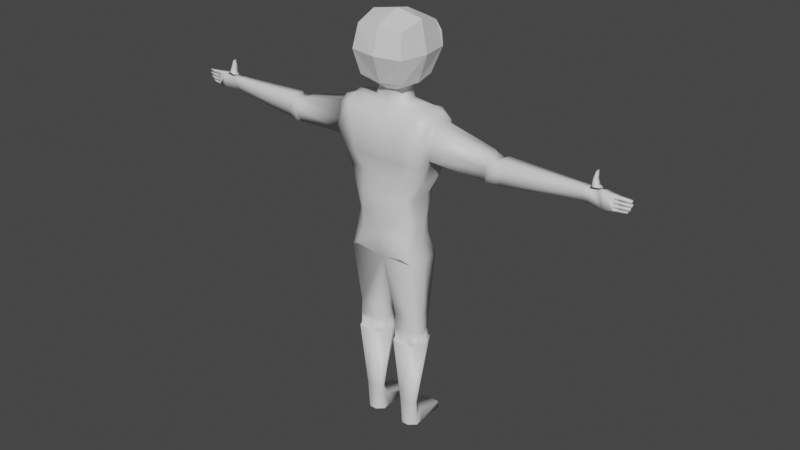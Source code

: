 # Source: Basic_Man.blend  (saved by Blender 2.90.8; exported with 4.5.12 LTS)
import bpy
from mathutils import Matrix  # noqa: F401  (used for matrix-valued properties, if any)

bpy.ops.wm.read_factory_settings(use_empty=True)
scene = bpy.context.scene
scene.name = 'Scene'

# ---- collections
col_collection = bpy.data.collections.new('Collection'); scene.collection.children.link(col_collection)

# ---- materials (node trees are filled in below, after node groups)
mat_white = bpy.data.materials.new('White')
mat_white.use_transparent_shadow = False
mat_nose = bpy.data.materials.new('Nose')
mat_nose.use_transparent_shadow = False
mat_skin = bpy.data.materials.new('Skin')
mat_skin.use_transparent_shadow = False
mat_pants = bpy.data.materials.new('Pants')
mat_pants.use_transparent_shadow = False
mat_accent = bpy.data.materials.new('Accent')
mat_accent.use_transparent_shadow = False
mat_black = bpy.data.materials.new('Black')
mat_black.use_transparent_shadow = False
mat_boots = bpy.data.materials.new('Boots')
mat_boots.use_transparent_shadow = False
mat_shirt = bpy.data.materials.new('Shirt')
mat_shirt.use_transparent_shadow = False
mat_logo = bpy.data.materials.new('Logo')
mat_logo.use_transparent_shadow = False

# ---- material node trees
mat_white.use_nodes = True; mat_white.node_tree.nodes.clear()
_N = mat_white.node_tree.nodes; _L = mat_white.node_tree.links
n0 = _N.new('ShaderNodeBsdfPrincipled'); n0.name = 'Principled BSDF'; n0.location = (10, 300)
n0.distribution = 'GGX'
n0.subsurface_method = 'BURLEY'
n0.inputs[3].default_value = 1.45
n0.inputs[27].default_value = (0.0, 0.0, 0.0, 1.0)
n0.inputs[28].default_value = 1.0
n1 = _N.new('ShaderNodeOutputMaterial'); n1.name = 'Material Output'; n1.location = (300, 300)
_L.new(n0.outputs[0], n1.inputs[0])
n1.is_active_output = True
mat_nose.use_nodes = True; mat_nose.node_tree.nodes.clear()
_N = mat_nose.node_tree.nodes; _L = mat_nose.node_tree.links
n0 = _N.new('ShaderNodeBsdfPrincipled'); n0.name = 'Principled BSDF'; n0.location = (10, 300)
n0.distribution = 'GGX'
n0.subsurface_method = 'BURLEY'
n0.inputs[3].default_value = 1.45
n0.inputs[27].default_value = (0.0, 0.0, 0.0, 1.0)
n0.inputs[28].default_value = 1.0
n1 = _N.new('ShaderNodeOutputMaterial'); n1.name = 'Material Output'; n1.location = (300, 300)
_L.new(n0.outputs[0], n1.inputs[0])
n1.is_active_output = True
mat_skin.use_nodes = True; mat_skin.node_tree.nodes.clear()
_N = mat_skin.node_tree.nodes; _L = mat_skin.node_tree.links
n0 = _N.new('ShaderNodeBsdfPrincipled'); n0.name = 'Principled BSDF'; n0.location = (10, 300)
n0.distribution = 'GGX'
n0.subsurface_method = 'BURLEY'
n0.inputs[3].default_value = 1.45
n0.inputs[27].default_value = (0.0, 0.0, 0.0, 1.0)
n0.inputs[28].default_value = 1.0
n1 = _N.new('ShaderNodeOutputMaterial'); n1.name = 'Material Output'; n1.location = (300, 300)
_L.new(n0.outputs[0], n1.inputs[0])
n1.is_active_output = True
mat_pants.use_nodes = True; mat_pants.node_tree.nodes.clear()
_N = mat_pants.node_tree.nodes; _L = mat_pants.node_tree.links
n0 = _N.new('ShaderNodeBsdfPrincipled'); n0.name = 'Principled BSDF'; n0.location = (10, 300)
n0.distribution = 'GGX'
n0.subsurface_method = 'BURLEY'
n0.inputs[3].default_value = 1.45
n0.inputs[27].default_value = (0.0, 0.0, 0.0, 1.0)
n0.inputs[28].default_value = 1.0
n1 = _N.new('ShaderNodeOutputMaterial'); n1.name = 'Material Output'; n1.location = (300, 300)
_L.new(n0.outputs[0], n1.inputs[0])
n1.is_active_output = True
mat_accent.use_nodes = True; mat_accent.node_tree.nodes.clear()
_N = mat_accent.node_tree.nodes; _L = mat_accent.node_tree.links
n0 = _N.new('ShaderNodeBsdfPrincipled'); n0.name = 'Principled BSDF'; n0.location = (10, 300)
n0.distribution = 'GGX'
n0.subsurface_method = 'BURLEY'
n0.inputs[3].default_value = 1.45
n0.inputs[27].default_value = (0.0, 0.0, 0.0, 1.0)
n0.inputs[28].default_value = 1.0
n1 = _N.new('ShaderNodeOutputMaterial'); n1.name = 'Material Output'; n1.location = (300, 300)
_L.new(n0.outputs[0], n1.inputs[0])
n1.is_active_output = True
mat_black.use_nodes = True; mat_black.node_tree.nodes.clear()
_N = mat_black.node_tree.nodes; _L = mat_black.node_tree.links
n0 = _N.new('ShaderNodeBsdfPrincipled'); n0.name = 'Principled BSDF'; n0.location = (10, 300)
n0.distribution = 'GGX'
n0.subsurface_method = 'BURLEY'
n0.inputs[3].default_value = 1.45
n0.inputs[27].default_value = (0.0, 0.0, 0.0, 1.0)
n0.inputs[28].default_value = 1.0
n1 = _N.new('ShaderNodeOutputMaterial'); n1.name = 'Material Output'; n1.location = (300, 300)
_L.new(n0.outputs[0], n1.inputs[0])
n1.is_active_output = True
mat_boots.use_nodes = True; mat_boots.node_tree.nodes.clear()
_N = mat_boots.node_tree.nodes; _L = mat_boots.node_tree.links
n0 = _N.new('ShaderNodeBsdfPrincipled'); n0.name = 'Principled BSDF'; n0.location = (10, 300)
n0.distribution = 'GGX'
n0.subsurface_method = 'BURLEY'
n0.inputs[3].default_value = 1.45
n0.inputs[27].default_value = (0.0, 0.0, 0.0, 1.0)
n0.inputs[28].default_value = 1.0
n1 = _N.new('ShaderNodeOutputMaterial'); n1.name = 'Material Output'; n1.location = (300, 300)
_L.new(n0.outputs[0], n1.inputs[0])
n1.is_active_output = True
mat_shirt.use_nodes = True; mat_shirt.node_tree.nodes.clear()
_N = mat_shirt.node_tree.nodes; _L = mat_shirt.node_tree.links
n0 = _N.new('ShaderNodeBsdfPrincipled'); n0.name = 'Principled BSDF'; n0.location = (10, 300)
n0.distribution = 'GGX'
n0.subsurface_method = 'BURLEY'
n0.inputs[3].default_value = 1.45
n0.inputs[27].default_value = (0.0, 0.0, 0.0, 1.0)
n0.inputs[28].default_value = 1.0
n1 = _N.new('ShaderNodeOutputMaterial'); n1.name = 'Material Output'; n1.location = (300, 300)
_L.new(n0.outputs[0], n1.inputs[0])
n1.is_active_output = True
mat_logo.use_nodes = True; mat_logo.node_tree.nodes.clear()
_N = mat_logo.node_tree.nodes; _L = mat_logo.node_tree.links
n0 = _N.new('ShaderNodeBsdfPrincipled'); n0.name = 'Principled BSDF'; n0.location = (10, 300)
n0.distribution = 'GGX'
n0.subsurface_method = 'BURLEY'
n0.inputs[3].default_value = 1.45
n0.inputs[27].default_value = (0.0, 0.0, 0.0, 1.0)
n0.inputs[28].default_value = 1.0
n1 = _N.new('ShaderNodeOutputMaterial'); n1.name = 'Material Output'; n1.location = (300, 300)
_L.new(n0.outputs[0], n1.inputs[0])
n1.is_active_output = True

# ---- world
world_world = bpy.data.worlds.new('World'); scene.world = world_world
world_world.use_nodes = True; world_world.node_tree.nodes.clear()
_N = world_world.node_tree.nodes; _L = world_world.node_tree.links
n0 = _N.new('ShaderNodeOutputWorld'); n0.name = 'World Output'; n0.location = (300, 300)
n1 = _N.new('ShaderNodeBackground'); n1.name = 'Background'; n1.location = (10, 300)
n1.inputs[0].default_value = (0.05088, 0.05088, 0.05088, 1.0)
_L.new(n1.outputs[0], n0.inputs[0])
n0.is_active_output = True
world_world.color = (0.05088, 0.05088, 0.05088)
world_world.use_sun_shadow = False
world_world.sun_shadow_jitter_overblur = 0.0

# ---- meshes
me_cube_001 = bpy.data.meshes.new('Cube.001')
me_cube_001.from_pydata([(-5.205, 0.109, 2.594), (-5.205, -0.1278, 2.594), (-5.209, 0.1053, 2.887), (-5.202, -0.1191, 2.89), (-5.355, 0.1088, 2.568), (-5.355, -0.1249, 2.568), (-5.36, 0.07892, 2.897), (-5.361, -0.1188, 2.904), (-5.702, 0.03869, 2.533), (-5.702, -0.1457, 2.533), (-5.708, 0.05229, 2.932), (-5.708, -0.1389, 2.94), (-5.936, 0.01172, 2.554), (-5.936, -0.1123, 2.554), (-5.941, 0.01162, 2.911), (-5.942, -0.1062, 2.918), (-5.938, 0.01167, 2.719), (-5.939, -0.1093, 2.736), (-5.937, 0.0117, 2.623), (-5.937, -0.1108, 2.625), (-5.94, 0.01165, 2.813), (-5.94, -0.1077, 2.818), (-5.937, 0.01171, 2.561), (-5.937, -0.1116, 2.562), (-5.939, 0.01166, 2.732), (-5.938, -0.1096, 2.723), (-5.938, 0.01168, 2.641), (-5.938, -0.11, 2.633), (-5.94, 0.01164, 2.829), (-5.941, -0.107, 2.835), (-6.094, 0.0002285, 2.901), (-6.094, -0.1028, 2.907), (-6.093, 0.0002401, 2.823), (-6.094, -0.1036, 2.829), (-6.158, 0.0002285, 2.901), (-6.159, -0.1028, 2.907), (-6.158, 0.0002401, 2.823), (-6.158, -0.1036, 2.829), (-6.327, -0.001904, 2.885), (-6.327, -0.06553, 2.891), (-6.326, -0.001894, 2.815), (-6.326, -0.06618, 2.82), (-6.094, -0.1057, 2.736), (-6.095, 0.0002517, 2.808), (-6.095, -0.1043, 2.813), (-6.094, 0.0002633, 2.731), (-6.156, -0.1057, 2.736), (-6.157, 0.0002517, 2.808), (-6.158, -0.1043, 2.813), (-6.157, 0.0002633, 2.731), (-6.339, -0.06814, 2.735), (-6.34, -0.001883, 2.8), (-6.34, -0.06683, 2.805), (-6.339, -0.001873, 2.731), (-6.094, 0.0002748, 2.72), (-6.094, -0.1061, 2.723), (-6.094, 0.0002864, 2.646), (-6.094, -0.1064, 2.639), (-6.171, 0.0002748, 2.72), (-6.171, -0.1061, 2.723), (-6.17, 0.0002864, 2.646), (-6.17, -0.1064, 2.639), (-6.308, -0.001862, 2.721), (-6.308, -0.06847, 2.724), (-6.308, -0.001852, 2.654), (-6.308, -0.06879, 2.647), (-6.071, 0.000298, 2.629), (-6.071, -0.1072, 2.631), (-6.07, 0.0003096, 2.571), (-6.07, -0.1079, 2.571), (-6.11, 0.000298, 2.629), (-6.11, -0.1072, 2.631), (-6.109, 0.0003096, 2.571), (-6.109, -0.1079, 2.571), (-6.262, -0.001841, 2.639), (-6.262, -0.06945, 2.64), (-6.261, -0.001831, 2.586), (-6.261, -0.0701, 2.586), (-5.355, 0.1088, 2.568), (-5.36, 0.07892, 2.897), (-5.599, 0.03935, 2.933), (-5.6, -0.1288, 2.94), (-5.402, 0.08396, 2.973), (-5.402, -0.09764, 2.979), (-5.402, 0.08396, 2.973), (-5.52, 0.07165, 2.988), (-5.52, -0.106, 2.994), (-5.407, 0.06758, 3.123), (-5.408, -0.07527, 3.127), (-5.407, 0.06758, 3.123), (-5.477, 0.05789, 3.135), (-5.477, -0.08186, 3.139), (-5.44, 0.0659, 3.287), (-5.44, -0.02203, 3.29), (-5.44, 0.0659, 3.287), (-5.471, 0.05993, 3.294), (-5.471, -0.02609, 3.297), (-5.528, 0.06927, 2.55), (-0.7939, -0.4385, 0.2401), (-1.093, -0.4991, 2.194), (-0.7939, 0.3216, 0.2401), (-1.253, 0.3756, 2.194), (-0.8503, -0.003122, 0.2401), (-0.7755, -0.4964, 1.339), (-1.196, 0.003572, 2.401), (-0.8317, 0.4192, 1.339), (-1.362, 0.003572, 3.247), (-1.362, 0.4075, 3.26), (-1.362, -0.3807, 3.26), (-0.8621, 0.004757, 1.275), (-0.9407, -0.4785, -0.3742), (-0.9407, 0.4423, -0.3742), (-0.9846, 0.005298, -0.3742), (-0.1049, 0.3805, -0.6236), (-0.06689, 0.00317, -0.6236), (-0.8437, -0.2899, -2.055), (-0.8437, 0.3393, -2.055), (-0.9337, -0.02316, -2.02), (-0.2713, 0.3393, -2.055), (-0.2713, -0.2899, -2.055), (-0.1812, -0.02316, -2.02), (-0.862, -0.292, -2.437), (-0.862, 0.2951, -2.437), (-0.9578, -0.02316, -2.472), (-0.253, 0.2951, -2.437), (-0.253, -0.292, -2.437), (-0.1571, -0.02316, -2.472), (-0.8436, -0.3789, -2.788), (-0.8436, 0.3909, -2.788), (-1.014, -0.03639, -2.788), (-0.2713, 0.3909, -2.788), (-0.2713, -0.3789, -2.788), (-0.1008, -0.03639, -2.788), (-0.7396, -0.2173, -4.664), (-0.7396, 0.01333, -4.664), (-0.8081, -0.09932, -4.664), (-0.3753, 0.01333, -4.664), (-0.3753, -0.2173, -4.664), (-0.3068, -0.09932, -4.664), (-0.6532, -0.2488, -5.355), (-0.8043, 0.1414, -5.355), (-0.8315, -0.08952, -5.355), (-0.3106, 0.1414, -5.355), (-0.4618, -0.2488, -5.355), (-0.2834, -0.08952, -5.355), (-0.5575, 0.04095, -4.664), (-0.5575, 0.1414, -5.355), (-0.3212, 0.09116, -4.964), (-0.7938, 0.09116, -4.964), (-0.5575, 0.09116, -4.879), (-0.8043, 0.8953, -5.355), (-0.3106, 0.8953, -5.355), (-0.5575, 0.8953, -5.355), (-0.3212, 0.8451, -5.138), (-0.7938, 0.8451, -5.138), (-0.5575, 0.8451, -5.138), (-0.8327, -0.1973, 0.2453), (-1.023, -0.3826, 1.766), (-1.255, 0.2681, 2.403), (-0.8219, 0.2701, 0.6826), (-0.6022, 0.4631, 0.2493), (-1.259, -0.5854, 2.742), (-0.72, -0.5975, 2.265), (-0.8262, 0.1357, 0.2429), (-0.8214, -0.3391, 0.6826), (-1.256, -0.2694, 2.404), (-1.083, 0.3418, 1.767), (0.0, 0.8398, 2.741), (-0.72, 0.7866, 2.26), (-1.262, 0.6416, 2.741), (-0.5414, -0.5477, 0.2603), (-0.979, 0.572, 3.424), (-0.4812, -0.5864, 1.29), (-0.979, -0.5055, 3.425), (0.0, -0.5236, 1.767), (-1.389, 0.2512, 3.264), (-1.389, -0.2441, 3.264), (-0.979, 7.451e-09, 3.538), (-0.4812, 0.608, 1.286), (0.0, 0.5311, 0.7571), (0.0, 0.7469, 1.767), (-0.8331, 0.2453, 1.279), (-0.8301, -0.2815, 1.282), (-0.8832, 0.004168, 0.683), (-1.122, 7.451e-09, 1.766), (-1.078, -0.2183, 1.771), (-0.8603, -0.1946, 0.6882), (-0.8539, 0.1642, 0.6856), (-0.5236, 0.6589, 1.772), (-0.5108, 0.5532, 0.7672), (-0.7214, 0.7997, 2.791), (-0.979, -0.253, 3.551), (-1.233, -0.3003, 2.773), (-0.5109, -0.5682, 0.7745), (-0.979, 0.2534, 3.552), (-1.235, 0.3039, 2.772), (-0.5236, -0.467, 1.777), (-0.7209, -0.6636, 2.795), (-1.132, 0.1979, 1.769), (-2.735, 0.003404, 2.333), (-2.735, 0.003404, 2.965), (-2.776, 0.2375, 2.364), (-2.778, -0.2389, 2.335), (-2.756, 0.2239, 2.95), (-2.754, -0.2164, 2.98), (-2.837, -0.2663, 2.663), (-2.838, 0.2699, 2.661), (-1.275, 0.2237, 3.452), (-1.243, -5.394e-05, 3.418), (-1.275, -0.2234, 3.451), (-0.4257, 0.2534, 3.62), (-0.4257, 7.451e-09, 3.607), (-2.862, 0.003112, 2.361), (-2.862, 0.003112, 2.897), (-2.895, 0.1865, 2.362), (-2.896, -0.303, 2.363), (-2.878, 0.1747, 2.909), (-2.878, -0.2854, 2.909), (-2.942, -0.3244, 2.661), (-2.943, 0.2113, 2.66), (-3.05, -0.1138, 2.361), (-3.05, 0.002081, 2.865), (-3.083, 0.1661, 2.386), (-3.083, -0.2718, 2.387), (-3.065, 0.1557, 2.876), (-3.065, -0.2561, 2.876), (-3.13, -0.291, 2.654), (-3.131, 0.1883, 2.653), (-3.167, 0.00239, 2.349), (-3.167, 0.00239, 2.937), (-3.21, 0.2202, 2.378), (-3.212, -0.2231, 2.351), (-3.189, 0.2076, 2.923), (-3.188, -0.2021, 2.951), (-3.274, -0.2486, 2.655), (-3.275, 0.2505, 2.654), (-5.153, 0.001797, 2.591), (-5.153, 0.001797, 2.898), (-5.152, -0.1292, 2.751), (-5.161, 0.1312, 2.75), (-0.68, -0.5867, -0.2442), (-0.68, -0.6083, -0.1903), (-0.5044, 0.5649, -0.2268), (0.0, 0.608, 0.2396), (0.0, 0.8495, 2.259), (0.0, -0.5134, 3.221), (0.0, 0.7025, 3.221), (0.0, -0.675, 0.2396), (0.0, -0.6403, 2.259), (0.0, -0.6798, 1.275), (0.0, 0.631, 1.275), (0.0, 0.6402, -0.192), (0.0, -0.456, -0.4228), (0.0, -0.6015, 0.7567), (0.0, -0.6751, 2.742), (-0.3705, -0.2056, 3.592), (0.0, 0.5398, 3.329), (0.0, -0.2548, 3.515), (0.0, 0.4477, 3.664), (-0.9407, -0.4785, -0.3742), (-0.9846, 0.005298, -0.3742), (-0.68, -0.5867, -0.2442), (-0.68, -0.6083, -0.1903), (0.0, 0.4381, -0.6236), (0.0, 0.007427, -0.6236), (-0.9099, -0.1576, -2.455), (-0.5575, 0.2951, -2.437), (-0.9099, 0.136, -2.455), (-0.5575, -0.292, -2.437), (-0.2051, -0.1576, -2.455), (-0.2051, 0.136, -2.455), (-0.9289, -0.2076, -2.788), (-0.5575, 0.3909, -2.788), (-0.9289, 0.1773, -2.788), (-0.5575, -0.3789, -2.788), (-0.1861, -0.2076, -2.788), (-0.1861, 0.1773, -2.788), (-0.8528, -0.291, -2.845), (-0.2621, -0.291, -2.845), (-0.2621, 0.2952, -2.845), (-0.8528, 0.2952, -2.845), (-0.129, -0.02638, -2.863), (-0.9859, -0.02638, -2.863), (-0.1956, 0.1344, -2.854), (-0.9194, -0.1587, -2.854), (-0.9194, 0.1344, -2.854), (-0.1956, -0.1587, -2.854), (-0.5575, 0.2952, -2.845), (-0.5575, -0.291, -2.845), (-0.3312, 0.2534, 3.925), (-0.3312, 7.451e-09, 3.912), (-0.276, -0.2056, 3.897), (0.0, -0.2548, 3.871), (0.0, 0.4477, 3.904), (-0.607, -0.4662, 4.137), (-0.6308, -0.4976, 5.359), (-0.5976, 0.6134, 4.143), (-0.6228, 0.7473, 5.382), (-0.3619, 0.9455, 5.175), (-0.1304, 1.0, 5.082), (-0.2952, 0.9975, 4.931), (-0.5, 0.9416, 5.065), (-0.6298, 0.1148, 4.044), (-0.7149, -0.6151, 4.758), (-0.7045, 0.1224, 5.551), (-0.715, 0.8949, 4.749), (0.0, 0.7982, 4.068), (0.0, 0.7967, 5.427), (0.0, 1.019, 5.152), (-0.3292, 1.009, 4.832), (-0.2607, 0.8803, 5.385), (0.0, -0.5111, 4.067), (0.0, -0.5465, 5.433), (0.0, 0.1277, 5.686), (0.0, 1.158, 4.595), (0.0, -0.7309, 4.748), (-0.672, 0.8882, 5.109), (0.0, 1.071, 4.94), (-0.8498, 0.1397, 4.749), (-0.1362, 1.089, 4.593), (0.0, 1.085, 4.534), (0.0, 0.4861, 5.617), (0.0, 0.9656, 4.287)], [(34, 35), (14, 15), (30, 31), (79, 78), (84, 79), (89, 84), (94, 89), (111, 260), (260, 259), (261, 262), (245, 256)], [(1, 3, 7, 5), (2, 0, 4, 6), (3, 2, 6, 7), (0, 1, 5, 4), (5, 7, 81, 11, 9), (97, 80, 79, 6, 78, 4), (7, 6, 80, 10, 11, 81), (4, 5, 9, 8, 97), (10, 8, 12, 22, 18, 26, 16, 24, 20, 28, 14), (8, 9, 13, 12), (9, 11, 15, 29, 21, 17, 25, 27, 19, 23, 13), (75, 74, 76, 77), (28, 29, 33, 32), (29, 15, 31, 33), (14, 28, 32, 30), (33, 31, 35, 37), (32, 33, 37, 36), (63, 62, 64, 65), (30, 32, 36, 34), (50, 52, 51, 53), (34, 36, 40, 38), (39, 38, 40, 41), (37, 35, 39, 41), (36, 37, 41, 40), (14, 30, 34, 38, 39, 35, 31, 15, 11, 10), (20, 43, 44, 21), (17, 42, 45, 24), (17, 21, 44, 42), (20, 24, 45, 43), (43, 47, 48, 44), (43, 45, 49, 47), (42, 44, 48, 46), (42, 46, 49, 45), (47, 49, 53, 51), (46, 48, 52, 50), (46, 50, 53, 49), (47, 51, 52, 48), (27, 25, 55, 57), (26, 27, 57, 56), (16, 54, 55, 25), (16, 26, 56, 54), (57, 55, 59, 61), (56, 57, 61, 60), (54, 56, 60, 58), (54, 58, 59, 55), (58, 60, 64, 62), (58, 62, 63, 59), (61, 59, 63, 65), (60, 61, 65, 64), (22, 23, 69, 68), (18, 66, 67, 19), (23, 19, 67, 69), (18, 22, 68, 66), (68, 69, 73, 72), (66, 68, 72, 70), (69, 67, 71, 73), (66, 70, 71, 67), (73, 71, 75, 77), (70, 74, 75, 71), (72, 73, 77, 76), (70, 72, 76, 74), (16, 25, 17, 24), (12, 13, 23, 22), (19, 27, 26, 18), (20, 21, 29, 28), (80, 85, 86, 81), (80, 6, 82, 85), (6, 7, 83, 82), (7, 81, 86, 83), (85, 90, 91, 86), (85, 82, 87, 90), (83, 86, 91, 88), (82, 83, 88, 87), (90, 95, 96, 91), (90, 87, 92, 95), (88, 91, 96, 93), (87, 88, 93, 92), (8, 10, 80, 97), (198, 158, 101, 166), (197, 254, 245, 173), (196, 162, 99, 157), (106, 176, 209, 208), (193, 172, 103, 164), (192, 161, 108, 176), (107, 175, 207), (190, 169, 107, 171), (189, 178, 250, 179), (188, 168, 244, 180), (187, 181, 105, 159), (186, 182, 109, 183), (185, 165, 104, 184), (251, 242, 160, 243), (113, 114, 120, 118), (252, 110, 115, 119), (111, 113, 118, 116), (110, 112, 117, 115), (114, 252, 119, 120), (112, 111, 116, 117), (120, 119, 125, 269, 126), (117, 116, 122, 267, 123), (115, 117, 123, 265, 121), (118, 120, 126, 270, 124), (119, 115, 121, 268, 125), (116, 118, 124, 266, 122), (288, 277, 127, 274), (287, 279, 130, 272), (286, 278, 131, 275), (285, 280, 128, 273), (284, 282, 129, 271), (283, 281, 132, 276), (129, 273, 128, 134, 135), (127, 271, 129, 135, 133), (130, 276, 132, 138, 136), (131, 274, 127, 133, 137), (128, 272, 130, 136, 145, 134), (132, 275, 131, 137, 138), (146, 140, 150, 152), (138, 137, 143, 144), (135, 134, 148, 140, 141), (133, 135, 141, 139), (136, 138, 144, 142, 147), (137, 133, 139, 143), (148, 149, 155, 154), (134, 145, 149, 148), (145, 136, 147, 149), (149, 147, 153, 155), (147, 142, 151, 153), (140, 148, 154, 150), (142, 146, 152, 151), (150, 154, 155, 153, 151, 152), (182, 185, 184, 109), (103, 157, 185, 182), (157, 99, 165, 185), (156, 186, 183, 102), (98, 164, 186, 156), (164, 103, 182, 186), (163, 187, 159, 100), (102, 183, 187, 163), (183, 109, 181, 187), (178, 188, 180, 250), (105, 166, 188, 178), (166, 101, 168, 188), (160, 189, 179, 243), (100, 159, 189, 160), (159, 105, 178, 189), (167, 190, 171, 246), (244, 168, 190, 167), (168, 101, 169, 190), (177, 208, 209, 191), (165, 99, 161, 192), (170, 193, 164, 98), (247, 253, 193, 170), (253, 249, 172, 193), (176, 108, 209), (169, 195, 175, 107), (101, 158, 195, 169), (172, 196, 157, 103), (249, 174, 196, 172), (174, 248, 162, 196), (161, 197, 173, 108), (99, 162, 197, 161), (162, 248, 254, 197), (181, 198, 166, 105), (109, 184, 198, 181), (184, 104, 158, 198), (165, 192, 205, 202), (104, 165, 202, 199), (175, 195, 206, 203), (106, 175, 203, 200), (158, 104, 199, 201), (192, 176, 204, 205), (176, 106, 200, 204), (195, 158, 201, 206), (208, 207, 175, 106), (177, 194, 207, 208), (171, 107, 207, 194), (173, 191, 209, 108), (256, 194, 210), (202, 205, 218, 215), (200, 203, 216, 213), (204, 200, 213, 217), (203, 206, 219, 216), (205, 204, 217, 218), (201, 199, 212, 214), (199, 202, 215, 212), (206, 201, 214, 219), (216, 219, 227, 224), (218, 217, 225, 226), (214, 212, 220, 222), (212, 215, 223, 220), (219, 214, 222, 227), (215, 218, 226, 223), (213, 216, 224, 221), (217, 213, 221, 225), (221, 224, 232, 229), (225, 221, 229, 233), (224, 227, 235, 232), (226, 225, 233, 234), (222, 220, 228, 230), (220, 223, 231, 228), (227, 222, 230, 235), (223, 226, 234, 231), (235, 230, 0, 239), (231, 234, 238, 1), (229, 232, 2, 237), (233, 229, 237, 3), (232, 235, 239, 2), (234, 233, 3, 238), (230, 228, 236, 0), (228, 231, 1, 236), (2, 3, 237), (1, 238, 3), (0, 236, 1), (0, 2, 239), (170, 98, 241), (246, 194, 256), (191, 245, 257, 255), (240, 252, 247, 241), (241, 98, 110, 240), (170, 241, 247), (156, 110, 98), (110, 156, 102, 112), (102, 163, 111, 112), (163, 100, 111), (160, 242, 111, 100), (246, 171, 194), (245, 191, 173), (177, 191, 255, 211), (194, 177, 211, 210), (258, 256, 210), (263, 264, 114, 113), (111, 263, 113), (264, 252, 114), (251, 263, 242), (111, 242, 263), (252, 261, 259), (279, 283, 276, 130), (124, 270, 283, 279), (270, 126, 281, 283), (277, 284, 271, 127), (121, 265, 284, 277), (265, 123, 282, 284), (282, 285, 273, 129), (123, 267, 285, 282), (267, 122, 280, 285), (281, 286, 275, 132), (126, 269, 286, 281), (269, 125, 278, 286), (280, 287, 272, 128), (122, 266, 287, 280), (266, 124, 279, 287), (278, 288, 274, 131), (125, 268, 288, 278), (268, 121, 277, 288), (211, 255, 291, 290), (210, 211, 290, 289), (258, 210, 289, 293), (255, 257, 292, 291), (318, 304, 297, 316, 305), (298, 301, 316, 297, 310), (315, 312, 295, 303), (313, 304, 295, 312), (316, 301, 300, 309, 305), (307, 310, 321), (291, 294, 302, 290), (292, 311, 294, 291), (309, 300, 299, 308, 317), (311, 315, 303, 294), (298, 299, 300, 301), (299, 298, 310, 307, 308), (302, 318, 305, 296), (294, 303, 318, 302), (303, 295, 304, 318), (290, 302, 296, 289), (289, 296, 306, 293), (314, 317, 319), (296, 305, 309), (309, 319, 296), (319, 309, 317), (320, 314, 319), (320, 319, 322), (297, 304, 321), (310, 297, 321), (321, 304, 313), (296, 322, 306), (319, 322, 296)])
me_cube_001.polygons.foreach_set('use_smooth', [1, 1, 1, 1, 1, 1, 1, 1, 1, 1, 1, 1, 1, 1, 1, 1, 1, 1, 1, 1, 1, 1, 1, 1, 1, 1, 1, 1, 1, 1, 1, 1, 1, 1, 1, 1, 1, 1, 1, 1, 1, 1, 1, 1, 1, 1, 1, 1, 1, 1, 1, 1, 1, 1, 1, 1, 1, 1, 1, 1, 1, 1, 1, 1, 1, 1, 1, 1, 1, 1, 1, 1, 1, 1, 1, 1, 1, 1, 1, 1, 1, 1, 1, 1, 1, 1, 1, 1, 1, 1, 1, 1, 1, 1, 1, 1, 1, 1, 1, 1, 1, 1, 1, 1, 1, 1, 1, 1, 1, 1, 1, 1, 1, 1, 1, 1, 1, 1, 1, 1, 1, 1, 1, 1, 1, 1, 1, 1, 1, 1, 1, 1, 1, 1, 1, 1, 1, 1, 1, 1, 1, 1, 1, 1, 1, 1, 1, 1, 1, 1, 1, 1, 1, 1, 1, 1, 1, 1, 1, 1, 1, 1, 1, 1, 1, 1, 1, 1, 1, 1, 1, 1, 1, 1, 1, 1, 1, 1, 1, 1, 1, 1, 1, 1, 1, 1, 1, 1, 1, 1, 1, 1, 1, 1, 1, 1, 1, 1, 1, 1, 1, 1, 1, 1, 1, 1, 1, 1, 1, 1, 1, 1, 1, 1, 1, 1, 1, 1, 1, 1, 1, 1, 1, 1, 1, 1, 1, 1, 1, 1, 1, 1, 1, 1, 1, 1, 1, 1, 1, 1, 1, 1, 1, 1, 1, 1, 1, 1, 1, 1, 1, 1, 1, 1, 1, 1, 1, 1, 0, 0, 0, 0, 0, 0, 1, 1, 0, 0, 0, 0, 0, 0, 0, 1, 1, 0, 0, 0, 0, 0, 0, 0, 0, 0, 1, 0])
me_cube_001.polygons.foreach_set('material_index', [5, 5, 5, 5, 5, 5, 5, 5, 5, 5, 5, 2, 2, 2, 2, 2, 2, 2, 2, 2, 2, 2, 2, 2, 2, 2, 2, 2, 2, 2, 2, 2, 2, 2, 2, 2, 2, 2, 2, 2, 2, 2, 2, 2, 2, 2, 2, 2, 2, 2, 2, 2, 2, 2, 2, 2, 2, 2, 2, 2, 2, 2, 2, 2, 2, 5, 5, 5, 5, 2, 2, 2, 2, 2, 2, 2, 2, 5, 7, 7, 7, 7, 7, 7, 7, 7, 7, 8, 7, 7, 7, 3, 3, 3, 3, 3, 3, 3, 3, 3, 3, 3, 3, 3, 3, 3, 3, 3, 3, 3, 6, 6, 6, 6, 6, 6, 6, 6, 6, 6, 6, 6, 6, 6, 6, 6, 6, 6, 6, 6, 7, 7, 7, 7, 7, 7, 7, 7, 7, 7, 7, 7, 7, 7, 7, 7, 8, 7, 7, 7, 7, 7, 7, 7, 7, 7, 7, 7, 7, 7, 7, 7, 7, 7, 7, 2, 2, 2, 2, 2, 2, 2, 2, 7, 7, 7, 7, 7, 2, 2, 2, 2, 2, 2, 2, 2, 2, 2, 2, 2, 2, 2, 2, 2, 2, 2, 2, 2, 2, 2, 2, 2, 2, 2, 2, 2, 2, 2, 2, 2, 5, 5, 5, 5, 3, 7, 7, 3, 3, 3, 3, 3, 3, 3, 3, 7, 7, 7, 7, 2, 3, 3, 3, 3, 3, 3, 3, 3, 3, 3, 3, 3, 3, 3, 3, 3, 3, 3, 3, 3, 3, 3, 3, 3, 7, 7, 2, 7, 0, 0, 0, 0, 0, 0, 7, 7, 0, 0, 0, 0, 0, 0, 0, 7, 2, 0, 0, 0, 0, 0, 0, 0, 0, 0, 2, 0])
_uv = me_cube_001.uv_layers.new(name='UVMap')
_uv.uv.foreach_set('vector', [0.8263, 0.5792, 0.85, 0.5783, 0.8515, 0.5923, 0.8245, 0.5924, 0.7996, 0.1946, 0.776, 0.1942, 0.7743, 0.1809, 0.8008, 0.1813, 0.9606, 0.4053, 0.9787, 0.4058, 0.9789, 0.4192, 0.9606, 0.4193, 0.889, 0.5831, 0.87, 0.583, 0.8703, 0.5698, 0.8891, 0.5699, 0.8245, 0.5924, 0.8515, 0.5923, 0.8549, 0.6133, 0.8552, 0.6229, 0.8224, 0.6231, 0.001534, 0.92, 0.03239, 0.9143, 0.02902, 0.9354, 0.02902, 0.9354, 0.002553, 0.9354, 0.002553, 0.9354, 0.9606, 0.4193, 0.9789, 0.4192, 0.9756, 0.4403, 0.9743, 0.4499, 0.9589, 0.45, 0.9597, 0.4404, 0.8891, 0.5699, 0.8703, 0.5698, 0.8688, 0.5392, 0.8836, 0.5393, 0.886, 0.5546, 0.03256, 0.9047, 0.0004812, 0.9047, 0.00263, 0.8841, 0.003201, 0.8841, 0.008201, 0.8841, 0.009636, 0.884, 0.01593, 0.8841, 0.01693, 0.8841, 0.02345, 0.8841, 0.02477, 0.8841, 0.03139, 0.8841, 0.8836, 0.5393, 0.8688, 0.5392, 0.8716, 0.5186, 0.8816, 0.5186, 0.8224, 0.6231, 0.8552, 0.6229, 0.854, 0.6435, 0.8473, 0.6436, 0.8459, 0.6435, 0.8393, 0.6436, 0.8382, 0.6436, 0.831, 0.6437, 0.8303, 0.6437, 0.8252, 0.6437, 0.8246, 0.6437, 0.3568, 0.6772, 0.3568, 0.6718, 0.3611, 0.6717, 0.3611, 0.6772, 0.6939, 0.3897, 0.6844, 0.3897, 0.6846, 0.3762, 0.6929, 0.3762, 0.8473, 0.6436, 0.854, 0.6435, 0.8534, 0.657, 0.8471, 0.6571, 0.03139, 0.8841, 0.02477, 0.8841, 0.02458, 0.8706, 0.03081, 0.8706, 0.8471, 0.6571, 0.8534, 0.657, 0.8535, 0.6626, 0.8472, 0.6627, 0.6929, 0.3762, 0.6846, 0.3762, 0.6845, 0.3705, 0.6929, 0.3705, 0.5199, 0.6975, 0.5146, 0.6972, 0.5145, 0.6918, 0.5199, 0.6913, 0.03081, 0.8706, 0.02458, 0.8706, 0.02468, 0.8649, 0.03091, 0.865, 0.699, 0.6005, 0.699, 0.6061, 0.6937, 0.6058, 0.6936, 0.6002, 0.03091, 0.865, 0.02468, 0.8649, 0.02423, 0.8501, 0.02988, 0.8501, 0.3569, 0.7002, 0.3518, 0.6997, 0.3518, 0.694, 0.3569, 0.6945, 0.8472, 0.6627, 0.8535, 0.6626, 0.8526, 0.6775, 0.8468, 0.6776, 0.6929, 0.3705, 0.6845, 0.3705, 0.6875, 0.3557, 0.6926, 0.3557, 0.9712, 0.4705, 0.9704, 0.4839, 0.9704, 0.4896, 0.9703, 0.5044, 0.9652, 0.5045, 0.9621, 0.4897, 0.9621, 0.484, 0.9617, 0.4705, 0.9589, 0.45, 0.9743, 0.4499, 0.6844, 0.3196, 0.6853, 0.3059, 0.6937, 0.3059, 0.694, 0.3196, 0.6844, 0.2469, 0.6847, 0.2332, 0.6932, 0.2332, 0.6941, 0.2469, 0.8393, 0.6436, 0.8459, 0.6435, 0.8458, 0.6572, 0.8396, 0.6573, 0.02345, 0.8841, 0.01693, 0.8841, 0.0172, 0.8704, 0.02333, 0.8704, 0.6853, 0.3059, 0.6853, 0.3004, 0.6937, 0.3004, 0.6937, 0.3059, 0.02333, 0.8704, 0.0172, 0.8704, 0.01729, 0.8649, 0.02343, 0.8649, 0.8396, 0.6573, 0.8458, 0.6572, 0.8459, 0.6627, 0.8397, 0.6628, 0.6847, 0.2332, 0.6847, 0.2277, 0.6932, 0.2277, 0.6932, 0.2332, 0.02343, 0.8649, 0.01729, 0.8649, 0.01756, 0.8488, 0.02312, 0.8488, 0.8397, 0.6628, 0.8459, 0.6627, 0.8457, 0.6788, 0.8401, 0.6789, 0.6847, 0.2277, 0.6878, 0.2116, 0.6931, 0.2116, 0.6932, 0.2277, 0.6853, 0.3004, 0.6855, 0.2843, 0.6907, 0.2843, 0.6937, 0.3004, 0.831, 0.6437, 0.8382, 0.6436, 0.8386, 0.6573, 0.8318, 0.6574, 0.6915, 0.8227, 0.6817, 0.8227, 0.682, 0.809, 0.6906, 0.809, 0.03319, 0.8806, 0.03409, 0.8669, 0.04265, 0.8669, 0.04295, 0.8806, 0.01593, 0.8841, 0.009636, 0.884, 0.01033, 0.8703, 0.01626, 0.8704, 0.8318, 0.6574, 0.8386, 0.6573, 0.8388, 0.6641, 0.8319, 0.6642, 0.6906, 0.809, 0.682, 0.809, 0.682, 0.8022, 0.6906, 0.8022, 0.01626, 0.8704, 0.01033, 0.8703, 0.01044, 0.8636, 0.01637, 0.8636, 0.03409, 0.8669, 0.03408, 0.8601, 0.04264, 0.8601, 0.04265, 0.8669, 0.01637, 0.8636, 0.01044, 0.8636, 0.01129, 0.8514, 0.01666, 0.8515, 0.03408, 0.8601, 0.03424, 0.848, 0.0396, 0.848, 0.04264, 0.8601, 0.8319, 0.6642, 0.8388, 0.6641, 0.8391, 0.6762, 0.8329, 0.6763, 0.6906, 0.8022, 0.682, 0.8022, 0.685, 0.79, 0.6904, 0.79, 0.04311, 0.9102, 0.03319, 0.9102, 0.03349, 0.8984, 0.04219, 0.8984, 0.8971, 0.5703, 0.8981, 0.5585, 0.9067, 0.5585, 0.907, 0.5703, 0.8252, 0.6437, 0.8303, 0.6437, 0.8311, 0.6554, 0.8263, 0.6555, 0.008201, 0.8841, 0.003201, 0.8841, 0.004236, 0.8723, 0.008943, 0.8723, 0.04219, 0.8984, 0.03349, 0.8984, 0.03348, 0.8949, 0.04219, 0.8949, 0.008943, 0.8723, 0.004236, 0.8723, 0.004295, 0.8688, 0.009002, 0.8688, 0.8263, 0.6555, 0.8311, 0.6554, 0.8312, 0.6589, 0.8264, 0.659, 0.8981, 0.5585, 0.8981, 0.555, 0.9067, 0.555, 0.9067, 0.5585, 0.8264, 0.659, 0.8312, 0.6589, 0.8322, 0.6723, 0.8279, 0.6723, 0.8981, 0.555, 0.8983, 0.5416, 0.9037, 0.5416, 0.9067, 0.555, 0.04219, 0.8949, 0.03348, 0.8949, 0.03653, 0.8815, 0.04202, 0.8815, 0.009002, 0.8688, 0.004295, 0.8688, 0.00573, 0.8554, 0.009996, 0.8555, 0.5238, 0.5297, 0.5238, 0.5395, 0.5227, 0.5395, 0.5228, 0.5297, 0.3609, 0.361, 0.3609, 0.371, 0.3603, 0.3709, 0.3603, 0.361, 0.5215, 0.5298, 0.5221, 0.5298, 0.5227, 0.5397, 0.5213, 0.5397, 0.5226, 0.54, 0.5226, 0.5497, 0.5213, 0.5497, 0.5213, 0.5401, 0.5146, 0.6496, 0.5214, 0.6493, 0.5214, 0.6637, 0.5145, 0.6656, 0.3541, 0.9801, 0.3329, 0.9801, 0.3374, 0.9745, 0.3478, 0.9747, 0.586, 0.9922, 0.5678, 0.9922, 0.5691, 0.9865, 0.5837, 0.9865, 0.5454, 0.9914, 0.5242, 0.9914, 0.5305, 0.9862, 0.5409, 0.986, 0.7968, 0.7054, 0.7952, 0.7173, 0.784, 0.7173, 0.7825, 0.7054, 0.3478, 0.9747, 0.3374, 0.9745, 0.3395, 0.9625, 0.3457, 0.9624, 0.5409, 0.986, 0.5305, 0.9862, 0.5327, 0.9741, 0.5388, 0.9742, 0.5837, 0.9865, 0.5691, 0.9865, 0.5704, 0.9745, 0.5819, 0.9745, 0.7952, 0.7173, 0.7928, 0.7302, 0.7869, 0.7302, 0.784, 0.7173, 0.3457, 0.9624, 0.3395, 0.9625, 0.3443, 0.9497, 0.3467, 0.9496, 0.5388, 0.9742, 0.5327, 0.9741, 0.5316, 0.9615, 0.534, 0.9617, 0.5819, 0.9745, 0.5704, 0.9745, 0.573, 0.9615, 0.579, 0.9615, 0.0004812, 0.9047, 0.03256, 0.9047, 0.03239, 0.9143, 0.001534, 0.92, 0.06979, 0.1399, 0.07434, 0.07983, 0.08737, 0.1027, 0.08255, 0.1405, 0.2528, 0.3086, 0.2863, 0.3031, 0.2874, 0.3453, 0.2537, 0.3419, 0.2484, 0.2189, 0.2518, 0.2618, 0.2117, 0.2566, 0.2165, 0.2187, 0.0582, 0.0266, 0.04035, 0.0247, 0.03968, 0.01086, 0.05919, 0.01452, 0.2407, 0.1306, 0.2445, 0.1761, 0.2221, 0.1809, 0.2135, 0.1232, 0.03476, 0.05095, 0.01457, 0.05134, 0.02297, 0.0169, 0.04035, 0.0247, 0.09411, 0.02036, 0.07591, 0.02643, 0.07871, 0.01274, 0.4836, 0.3038, 0.5215, 0.299, 0.5112, 0.3335, 0.4844, 0.3378, 0.4866, 0.1258, 0.4852, 0.1717, 0.4464, 0.1718, 0.4451, 0.1261, 0.4835, 0.2145, 0.4822, 0.2573, 0.4487, 0.2578, 0.4473, 0.2146, 0.06193, 0.2345, 0.06719, 0.1821, 0.07897, 0.1774, 0.07071, 0.235, 0.03271, 0.2329, 0.03226, 0.1801, 0.05106, 0.1819, 0.04874, 0.2343, 0.0337, 0.1376, 0.03573, 0.07785, 0.05559, 0.07863, 0.05255, 0.1393, 0.4429, 0.04245, 0.4837, 0.03852, 0.4934, 0.08048, 0.444, 0.08048, 0.3874, 0.3575, 0.4134, 0.356, 0.4197, 0.4842, 0.3967, 0.4878, 0.5251, 0.03225, 0.6029, 0.006146, 0.5986, 0.1588, 0.5623, 0.1607, 0.3506, 0.7397, 0.2817, 0.7152, 0.3082, 0.5862, 0.3446, 0.5877, 0.01092, 0.3259, 0.04386, 0.3279, 0.03767, 0.4762, 0.021, 0.4771, 0.4134, 0.356, 0.4422, 0.3544, 0.4366, 0.4857, 0.4197, 0.4842, 0.04386, 0.3279, 0.07405, 0.329, 0.06091, 0.479, 0.03767, 0.4762, 0.4197, 0.4842, 0.4366, 0.4857, 0.4381, 0.5102, 0.4297, 0.5117, 0.4213, 0.5132, 0.03767, 0.4762, 0.06091, 0.479, 0.05699, 0.5034, 0.04666, 0.5043, 0.03634, 0.5052, 0.021, 0.4771, 0.03767, 0.4762, 0.03634, 0.5052, 0.02804, 0.5034, 0.01975, 0.5016, 0.3967, 0.4878, 0.4197, 0.4842, 0.4213, 0.5132, 0.4111, 0.5126, 0.4008, 0.5121, 0.5623, 0.1607, 0.5986, 0.1588, 0.6011, 0.1832, 0.5817, 0.1842, 0.5624, 0.1852, 0.3446, 0.5877, 0.3082, 0.5862, 0.308, 0.5618, 0.3274, 0.5626, 0.3468, 0.5634, 0.5842, 0.2326, 0.6002, 0.2317, 0.5994, 0.2803, 0.5867, 0.281, 0.3293, 0.5144, 0.3133, 0.5137, 0.3185, 0.4656, 0.3312, 0.4661, 0.4307, 0.5596, 0.4377, 0.5588, 0.4374, 0.6074, 0.4318, 0.6076, 0.04336, 0.5516, 0.05224, 0.5512, 0.04749, 0.599, 0.04005, 0.599, 0.02755, 0.5508, 0.03447, 0.5521, 0.03261, 0.5989, 0.02706, 0.5983, 0.4149, 0.5604, 0.4237, 0.5605, 0.4261, 0.6078, 0.4188, 0.6083, 0.03261, 0.5989, 0.04005, 0.599, 0.04749, 0.599, 0.03637, 0.6885, 0.02896, 0.6885, 0.02151, 0.5977, 0.02706, 0.5983, 0.03261, 0.5989, 0.02896, 0.6885, 0.02174, 0.6878, 0.4114, 0.6087, 0.4188, 0.6083, 0.4261, 0.6078, 0.4307, 0.6982, 0.4235, 0.6986, 0.574, 0.2816, 0.5867, 0.281, 0.5994, 0.2803, 0.6029, 0.3706, 0.5798, 0.3719, 0.344, 0.4667, 0.3312, 0.4661, 0.3185, 0.4656, 0.3232, 0.3758, 0.3348, 0.3762, 0.3464, 0.3767, 0.4261, 0.6078, 0.4318, 0.6076, 0.4374, 0.6074, 0.4381, 0.6979, 0.4307, 0.6982, 0.3088, 0.9666, 0.2931, 0.9666, 0.2931, 0.9336, 0.3088, 0.9336, 0.4307, 0.6982, 0.4381, 0.6979, 0.4422, 0.7422, 0.4325, 0.7424, 0.02896, 0.6885, 0.03637, 0.6885, 0.04028, 0.7082, 0.04235, 0.7334, 0.0276, 0.7328, 0.02174, 0.6878, 0.02896, 0.6885, 0.0276, 0.7328, 0.01819, 0.7313, 0.4235, 0.6986, 0.4307, 0.6982, 0.4325, 0.7424, 0.4178, 0.7432, 0.4196, 0.718, 0.5798, 0.3719, 0.6029, 0.3706, 0.5997, 0.4152, 0.5876, 0.4159, 0.2289, 0.979, 0.2139, 0.9793, 0.2138, 0.9453, 0.2289, 0.9453, 0.3464, 0.3767, 0.3348, 0.3762, 0.3354, 0.3622, 0.3506, 0.3574, 0.3348, 0.3762, 0.3232, 0.3758, 0.3206, 0.3562, 0.3354, 0.3622, 0.2139, 0.9793, 0.1988, 0.979, 0.1988, 0.9453, 0.2138, 0.9453, 0.4196, 0.718, 0.4178, 0.7432, 0.385, 0.745, 0.3874, 0.7309, 0.04235, 0.7334, 0.04028, 0.7082, 0.07253, 0.7209, 0.07508, 0.735, 0.3245, 0.9666, 0.3088, 0.9666, 0.3088, 0.9336, 0.3245, 0.9336, 0.07508, 0.735, 0.07253, 0.7209, 0.2138, 0.9453, 0.1988, 0.9453, 0.385, 0.745, 0.3088, 0.9336, 0.03226, 0.1801, 0.0337, 0.1376, 0.05255, 0.1393, 0.05106, 0.1819, 0.0185, 0.174, 0.01957, 0.1371, 0.0337, 0.1376, 0.03226, 0.1801, 0.01957, 0.1371, 0.01992, 0.09997, 0.03573, 0.07785, 0.0337, 0.1376, 0.03239, 0.2716, 0.03271, 0.2329, 0.04874, 0.2343, 0.04624, 0.2729, 0.01522, 0.2709, 0.02113, 0.2325, 0.03271, 0.2329, 0.03239, 0.2716, 0.02113, 0.2325, 0.0185, 0.174, 0.03226, 0.1801, 0.03271, 0.2329, 0.05636, 0.273, 0.06193, 0.2345, 0.07071, 0.235, 0.0699, 0.2736, 0.04624, 0.2729, 0.04874, 0.2343, 0.06193, 0.2345, 0.05636, 0.273, 0.04874, 0.2343, 0.05106, 0.1819, 0.06719, 0.1821, 0.06193, 0.2345, 0.4852, 0.1717, 0.4835, 0.2145, 0.4473, 0.2146, 0.4464, 0.1718, 0.5127, 0.1763, 0.5196, 0.2137, 0.4835, 0.2145, 0.4852, 0.1717, 0.5196, 0.2137, 0.5163, 0.2513, 0.4822, 0.2573, 0.4835, 0.2145, 0.4934, 0.08048, 0.4866, 0.1258, 0.4451, 0.1261, 0.444, 0.08048, 0.5102, 0.07969, 0.5136, 0.1186, 0.4866, 0.1258, 0.4934, 0.08048, 0.5136, 0.1186, 0.5127, 0.1763, 0.4852, 0.1717, 0.4866, 0.1258, 0.4497, 0.3004, 0.4836, 0.3038, 0.4844, 0.3378, 0.451, 0.3435, 0.4487, 0.2578, 0.4822, 0.2573, 0.4836, 0.3038, 0.4497, 0.3004, 0.4822, 0.2573, 0.5163, 0.2513, 0.5215, 0.299, 0.4836, 0.3038, 0.7386, 0.6351, 0.738, 0.6165, 0.7577, 0.6142, 0.7608, 0.6351, 0.03573, 0.07785, 0.01992, 0.09997, 0.01457, 0.05134, 0.03476, 0.05095, 0.237, 0.08534, 0.2407, 0.1306, 0.2135, 0.1232, 0.2149, 0.08411, 0.281, 0.08242, 0.2821, 0.128, 0.2407, 0.1306, 0.237, 0.08534, 0.2821, 0.128, 0.2832, 0.1737, 0.2445, 0.1761, 0.2407, 0.1306, 0.04035, 0.0247, 0.02297, 0.0169, 0.03968, 0.01086, 0.09784, 0.05548, 0.07814, 0.05318, 0.07591, 0.02643, 0.09411, 0.02036, 0.08737, 0.1027, 0.07434, 0.07983, 0.07814, 0.05318, 0.09784, 0.05548, 0.2445, 0.1761, 0.2484, 0.2189, 0.2165, 0.2187, 0.2221, 0.1809, 0.2832, 0.1737, 0.2844, 0.2171, 0.2484, 0.2189, 0.2445, 0.1761, 0.2844, 0.2171, 0.2853, 0.2605, 0.2518, 0.2618, 0.2484, 0.2189, 0.2149, 0.3049, 0.2528, 0.3086, 0.2537, 0.3419, 0.2267, 0.3385, 0.2117, 0.2566, 0.2518, 0.2618, 0.2528, 0.3086, 0.2149, 0.3049, 0.2518, 0.2618, 0.2853, 0.2605, 0.2863, 0.3031, 0.2528, 0.3086, 0.06719, 0.1821, 0.06979, 0.1399, 0.08255, 0.1405, 0.07897, 0.1774, 0.05106, 0.1819, 0.05255, 0.1393, 0.06979, 0.1399, 0.06719, 0.1821, 0.05255, 0.1393, 0.05559, 0.07863, 0.07434, 0.07983, 0.06979, 0.1399, 0.8031, 0.1924, 0.8296, 0.1901, 0.8261, 0.3703, 0.8024, 0.3656, 0.8773, 0.9747, 0.8577, 0.9703, 0.8611, 0.7973, 0.8785, 0.8013, 0.8008, 0.5914, 0.7751, 0.5831, 0.7733, 0.403, 0.794, 0.411, 0.9685, 0.007456, 0.9862, 0.009393, 0.9855, 0.1894, 0.9696, 0.1876, 0.8964, 0.9707, 0.8773, 0.9747, 0.8785, 0.8013, 0.8954, 0.7977, 0.8296, 0.1901, 0.8552, 0.1822, 0.8487, 0.3624, 0.8261, 0.3703, 0.9506, 0.009452, 0.9685, 0.007456, 0.9696, 0.1876, 0.9538, 0.1894, 0.7751, 0.5831, 0.7487, 0.5808, 0.7519, 0.4077, 0.7733, 0.403, 0.05919, 0.01452, 0.07871, 0.01274, 0.07591, 0.02643, 0.0582, 0.0266, 0.7386, 0.6351, 0.7165, 0.6351, 0.7186, 0.6141, 0.738, 0.6165, 0.695, 0.6352, 0.7022, 0.608, 0.7186, 0.6141, 0.7165, 0.6351, 0.781, 0.6352, 0.7608, 0.6351, 0.7577, 0.6142, 0.7734, 0.6081, 0.0, 0.0, 0.0, 0.0, 0.7165, 0.6351, 0.8024, 0.3656, 0.8261, 0.3703, 0.8262, 0.3796, 0.8046, 0.376, 0.9696, 0.1876, 0.9855, 0.1894, 0.9822, 0.2002, 0.9699, 0.1988, 0.9538, 0.1894, 0.9696, 0.1876, 0.9699, 0.1988, 0.9491, 0.2002, 0.794, 0.411, 0.7733, 0.403, 0.7737, 0.3937, 0.7915, 0.4001, 0.8261, 0.3703, 0.8487, 0.3624, 0.8439, 0.3734, 0.8262, 0.3796, 0.8954, 0.7977, 0.8785, 0.8013, 0.8786, 0.79, 0.8918, 0.7872, 0.8785, 0.8013, 0.8611, 0.7973, 0.8566, 0.7868, 0.8786, 0.79, 0.7733, 0.403, 0.7519, 0.4077, 0.7522, 0.3972, 0.7737, 0.3937, 0.7915, 0.4001, 0.7737, 0.3937, 0.7743, 0.3772, 0.7921, 0.3836, 0.8262, 0.3796, 0.8439, 0.3734, 0.8443, 0.3899, 0.8266, 0.3961, 0.8918, 0.7872, 0.8786, 0.79, 0.8703, 0.7734, 0.8919, 0.7706, 0.8786, 0.79, 0.8566, 0.7868, 0.8567, 0.7703, 0.8703, 0.7734, 0.7737, 0.3937, 0.7522, 0.3972, 0.7528, 0.3807, 0.7743, 0.3772, 0.8046, 0.376, 0.8262, 0.3796, 0.8266, 0.3961, 0.805, 0.3925, 0.9699, 0.1988, 0.9822, 0.2002, 0.9822, 0.2167, 0.97, 0.2154, 0.9491, 0.2002, 0.9699, 0.1988, 0.97, 0.2154, 0.9492, 0.2168, 0.97, 0.2154, 0.9822, 0.2167, 0.9862, 0.2276, 0.9697, 0.2258, 0.9492, 0.2168, 0.97, 0.2154, 0.9697, 0.2258, 0.9532, 0.2276, 0.7921, 0.3836, 0.7743, 0.3772, 0.7746, 0.3645, 0.7961, 0.3728, 0.8266, 0.3961, 0.8443, 0.3899, 0.8506, 0.4006, 0.827, 0.4088, 0.8919, 0.7706, 0.8703, 0.7734, 0.8788, 0.7631, 0.8964, 0.7595, 0.8703, 0.7734, 0.8567, 0.7703, 0.8607, 0.7591, 0.8788, 0.7631, 0.7743, 0.3772, 0.7528, 0.3807, 0.7523, 0.3694, 0.7746, 0.3645, 0.805, 0.3925, 0.8266, 0.3961, 0.827, 0.4088, 0.8024, 0.4039, 0.7746, 0.3645, 0.7523, 0.3694, 0.776, 0.1942, 0.7883, 0.1984, 0.8024, 0.4039, 0.827, 0.4088, 0.8388, 0.5742, 0.8263, 0.5792, 0.9697, 0.2258, 0.9862, 0.2276, 0.9787, 0.4058, 0.9703, 0.4009, 0.9532, 0.2276, 0.9697, 0.2258, 0.9703, 0.4009, 0.9606, 0.4053, 0.7961, 0.3728, 0.7746, 0.3645, 0.7883, 0.1984, 0.7996, 0.1946, 0.827, 0.4088, 0.8506, 0.4006, 0.85, 0.5783, 0.8388, 0.5742, 0.8964, 0.7595, 0.8788, 0.7631, 0.8804, 0.5876, 0.889, 0.5831, 0.8788, 0.7631, 0.8607, 0.7591, 0.87, 0.583, 0.8804, 0.5876, 0.9787, 0.4058, 0.9606, 0.4053, 0.9703, 0.4009, 0.8263, 0.5792, 0.8388, 0.5742, 0.85, 0.5783, 0.889, 0.5831, 0.8804, 0.5876, 0.87, 0.583, 0.776, 0.1942, 0.7996, 0.1946, 0.7883, 0.1984, 0.237, 0.08534, 0.2149, 0.08411, 0.2238, 0.0459, 0.0, 0.0, 0.0, 0.0, 0.0, 0.0, 0.0, 0.0, 0.0, 0.0, 0.0, 0.0, 0.0, 0.0, 0.0, 0.0, 0.0, 0.0, 0.0, 0.0, 0.0, 0.0, 0.0, 0.0, 0.2149, 0.08411, 0.6963, 0.7343, 0.0, 0.0, 0.237, 0.08534, 0.2238, 0.0459, 0.0, 0.0, 0.03239, 0.2716, 0.6963, 0.7343, 0.2149, 0.08411, 0.6963, 0.7343, 0.03239, 0.2716, 0.04624, 0.2729, 0.04386, 0.3279, 0.04624, 0.2729, 0.05636, 0.273, 0.07405, 0.329, 0.04386, 0.3279, 0.05636, 0.273, 0.0699, 0.2736, 0.07405, 0.329, 0.4934, 0.08048, 0.4837, 0.03852, 0.5215, 0.02489, 0.0699, 0.2736, 0.0, 0.0, 0.695, 0.6352, 0.0, 0.0, 0.0, 0.0, 0.0, 0.0, 0.781, 0.6352, 0.7386, 0.6351, 0.7608, 0.6351, 0.7608, 0.6351, 0.7386, 0.6351, 0.7165, 0.6351, 0.7386, 0.6351, 0.7386, 0.6351, 0.7165, 0.6351, 0.0, 0.0, 0.0, 0.0, 0.7165, 0.6351, 0.759, 0.8143, 0.7294, 0.8143, 0.7291, 0.8084, 0.755, 0.8051, 0.7596, 0.7343, 0.759, 0.8143, 0.755, 0.8051, 0.7294, 0.8143, 0.7004, 0.8143, 0.7291, 0.8084, 0.4429, 0.04245, 0.4419, 0.005076, 0.4837, 0.03852, 0.5215, 0.02489, 0.4837, 0.03852, 0.4419, 0.005076, 0.0, 0.0, 0.0, 0.0, 0.6963, 0.7343, 0.4061, 0.5604, 0.4149, 0.5604, 0.4188, 0.6083, 0.4114, 0.6087, 0.4008, 0.5121, 0.4111, 0.5126, 0.4149, 0.5604, 0.4061, 0.5604, 0.4111, 0.5126, 0.4213, 0.5132, 0.4237, 0.5605, 0.4149, 0.5604, 0.02063, 0.5496, 0.02755, 0.5508, 0.02706, 0.5983, 0.02151, 0.5977, 0.01975, 0.5016, 0.02804, 0.5034, 0.02755, 0.5508, 0.02063, 0.5496, 0.02804, 0.5034, 0.03634, 0.5052, 0.03447, 0.5521, 0.02755, 0.5508, 0.03447, 0.5521, 0.04336, 0.5516, 0.04005, 0.599, 0.03261, 0.5989, 0.03634, 0.5052, 0.04666, 0.5043, 0.04336, 0.5516, 0.03447, 0.5521, 0.04666, 0.5043, 0.05699, 0.5034, 0.05224, 0.5512, 0.04336, 0.5516, 0.4237, 0.5605, 0.4307, 0.5596, 0.4318, 0.6076, 0.4261, 0.6078, 0.4213, 0.5132, 0.4297, 0.5117, 0.4307, 0.5596, 0.4237, 0.5605, 0.4297, 0.5117, 0.4381, 0.5102, 0.4377, 0.5588, 0.4307, 0.5596, 0.3454, 0.515, 0.3293, 0.5144, 0.3312, 0.4661, 0.344, 0.4667, 0.3468, 0.5634, 0.3274, 0.5626, 0.3293, 0.5144, 0.3454, 0.515, 0.3274, 0.5626, 0.308, 0.5618, 0.3133, 0.5137, 0.3293, 0.5144, 0.5682, 0.2334, 0.5842, 0.2326, 0.5867, 0.281, 0.574, 0.2816, 0.5624, 0.1852, 0.5817, 0.1842, 0.5842, 0.2326, 0.5682, 0.2334, 0.5817, 0.1842, 0.6011, 0.1832, 0.6002, 0.2317, 0.5842, 0.2326, 0.7386, 0.6351, 0.7608, 0.6351, 0.7608, 0.6351, 0.7386, 0.6351, 0.7165, 0.6351, 0.7386, 0.6351, 0.7386, 0.6351, 0.7165, 0.6351, 0.0, 0.0, 0.7165, 0.6351, 0.7165, 0.6351, 0.0, 0.0, 0.0, 0.0, 0.0, 0.0, 0.0, 0.0, 0.0, 0.0, 0.5, 0.125, 0.625, 0.125, 0.625, 0.25, 0.5625, 0.25, 0.5, 0.25, 0.0, 0.0, 0.0, 0.0, 0.5625, 0.25, 0.625, 0.25, 0.8125, 0.5, 0.5, 0.875, 0.625, 0.875, 0.625, 1.0, 0.5, 1.0, 0.75, 0.625, 0.875, 0.625, 0.875, 0.75, 0.75, 0.75, 0.5625, 0.25, 0.0, 0.0, 0.0, 0.0, 0.5, 0.3125, 0.5, 0.25, 0.75, 0.5, 0.8125, 0.5, 0.0, 0.0, 0.0, 0.0, 0.375, 1.0, 0.375, 0.125, 0.7386, 0.6351, 0.0, 0.0, 0.375, 0.875, 0.375, 1.0, 0.0, 0.0, 0.5, 0.3125, 0.0, 0.0, 0.0, 0.0, 0.0, 0.0, 0.5, 0.375, 0.375, 0.875, 0.5, 0.875, 0.5, 1.0, 0.375, 1.0, 0.0, 0.0, 0.0, 0.0, 0.0, 0.0, 0.0, 0.0, 0.0, 0.0, 0.0, 0.0, 0.8125, 0.5, 0.75, 0.5, 0.0, 0.0, 0.375, 0.125, 0.5, 0.125, 0.5, 0.25, 0.375, 0.25, 0.375, 0.0, 0.5, 0.0, 0.5, 0.125, 0.375, 0.125, 0.5, 0.0, 0.625, 0.0, 0.625, 0.125, 0.5, 0.125, 0.7386, 0.6351, 0.375, 0.125, 0.375, 0.25, 0.7165, 0.6351, 0.7165, 0.6351, 0.375, 0.25, 0.375, 0.375, 0.0, 0.0, 0.0, 0.0, 0.0, 0.0, 0.0, 0.0, 0.375, 0.25, 0.5, 0.25, 0.5, 0.3125, 0.5, 0.3125, 0.0, 0.0, 0.375, 0.25, 0.0, 0.0, 0.5, 0.3125, 0.0, 0.0, 0.0, 0.0, 0.0, 0.0, 0.0, 0.0, 0.0, 0.0, 0.0, 0.0, 0.0, 0.0, 0.625, 0.25, 0.625, 0.125, 0.0, 0.0, 0.8125, 0.5, 0.625, 0.25, 0.0, 0.0, 0.0, 0.0, 0.625, 0.125, 0.75, 0.625, 0.375, 0.25, 0.0, 0.0, 0.375, 0.375, 0.0, 0.0, 0.0, 0.0, 0.375, 0.25])
me_cube_001.materials.append(mat_white)
me_cube_001.materials.append(mat_nose)
me_cube_001.materials.append(mat_skin)
me_cube_001.materials.append(mat_pants)
me_cube_001.materials.append(mat_accent)
me_cube_001.materials.append(mat_black)
me_cube_001.materials.append(mat_boots)
me_cube_001.materials.append(mat_shirt)
me_cube_001.materials.append(mat_logo)
me_cube_001.use_remesh_fix_poles = True
me_cube_001.use_remesh_preserve_attributes = False
me_cube_001.use_mirror_vertex_groups = False
me_cube_001.update()

# ---- objects
ob_wahmodel = bpy.data.objects.new('WahModel', me_cube_001)

# ---- transforms, parenting, visibility, modifiers, constraints
ob_wahmodel.location = (0.0, 0.0, 1.209)
ob_wahmodel.scale = (0.2319, 0.2319, 0.2319)
ob_wahmodel.lineart.crease_threshold = 0.0
_vg = ob_wahmodel.vertex_groups.new(name='Hips')
for _i, _w in zip([98, 99, 100, 101, 102, 103, 105, 109, 110, 111, 113, 114, 156, 157, 159, 160, 162, 163, 164, 166, 167, 168, 170, 172, 174, 178, 179, 180, 181, 182, 183, 184, 185, 186, 187, 188, 189, 190, 193, 196, 198, 240, 241, 242, 243, 244, 247, 248, 249, 250, 251, 252, 253, 254, 259, 261, 263, 264], [0.121, 0.07299, 0.1022, 0.06325, 0.05159, 0.5503, 0.5601, 0.5337, 0.09977, 0.0135, 0.05968, 0.1576, 0.07457, 0.2321, 0.4904, 0.1807, 0.0874, 0.07021, 0.3362, 0.2185, 0.03423, 0.09938, 0.2371, 0.6379, 0.5539, 0.6546, 0.8164, 0.524, 0.5521, 0.5341, 0.3544, 0.2051, 0.2125, 0.3199, 0.4475, 0.3143, 0.6498, 0.009164, 0.6045, 0.3344, 0.2033, 0.1585, 0.1567, 0.1893, 0.7039, 0.1714, 0.6833, 0.1837, 0.7379, 0.751, 0.5774, 0.5595, 0.7725, 0.06049, 0.1269, 0.2253, 0.6355, 0.7]): _vg.add([_i], _w, 'REPLACE')
_vg = ob_wahmodel.vertex_groups.new(name='Spine')
for _i, _w in zip([99, 101, 103, 105, 109, 157, 162, 166, 167, 168, 169, 172, 174, 178, 180, 181, 182, 184, 185, 188, 189, 190, 193, 196, 197, 198, 244, 245, 246, 248, 249, 250, 253, 254, 256], [0.03601, 0.01076, 0.06611, 0.07505, 0.04395, 0.08383, 0.09862, 0.07372, 0.2591, 0.122, 0.003739, 0.08625, 0.1979, 0.09294, 0.2092, 0.05726, 0.05056, 0.05541, 0.06411, 0.2975, 0.007926, 0.07483, 0.003164, 0.2366, 0.01067, 0.0602, 0.3955, 0.005916, 0.1061, 0.4025, 0.07846, 0.08008, 0.0007566, 0.1292, 0.07756]): _vg.add([_i], _w, 'REPLACE')
_vg = ob_wahmodel.vertex_groups.new(name='Head')
for _i, _w in zip([106, 107, 108, 161, 162, 167, 171, 173, 174, 175, 176, 177, 190, 191, 194, 196, 197, 207, 208, 209, 210, 211, 244, 245, 246, 248, 249, 254, 255, 256, 257, 258, 289, 290, 291, 292, 293], [0.02062, 0.05643, 0.06773, 0.05165, 0.06059, 0.1149, 0.1218, 0.154, 0.07657, 0.01878, 0.01583, 0.2332, 0.05075, 0.2331, 0.2401, 0.02964, 0.1276, 0.1058, 0.1033, 0.101, 0.7337, 0.7752, 0.04827, 0.8441, 0.3724, 0.2069, 0.003703, 0.6098, 0.7758, 0.5213, 0.9673, 0.745, 0.7337, 0.7752, 0.7758, 0.9673, 0.745]): _vg.add([_i], _w, 'REPLACE')
_vg = ob_wahmodel.vertex_groups.new(name='Ears')
for _i, _w in zip([258, 293], [0.09102, 0.09102]): _vg.add([_i], _w, 'REPLACE')
_vg = ob_wahmodel.vertex_groups.new(name='Shoulder.L')
for _i, _w in zip([99, 101, 103, 104, 105, 106, 107, 108, 109, 157, 158, 159, 161, 162, 164, 165, 166, 167, 168, 169, 171, 172, 173, 174, 175, 176, 177, 178, 180, 181, 182, 183, 184, 185, 186, 187, 188, 189, 190, 191, 192, 193, 194, 195, 196, 197, 198, 207, 208, 209, 210, 211, 244, 245, 246, 248, 249, 250, 254, 255, 256, 258, 289, 290, 291, 293], [0.2424, 0.3904, 0.1461, 0.04996, 0.1638, 0.03916, 0.139, 0.2373, 0.1504, 0.3569, 0.1108, 0.03014, 0.2379, 0.5275, 0.02299, 0.05224, 0.4356, 0.3593, 0.5804, 0.4844, 0.2001, 0.09098, 0.1756, 0.09375, 0.05063, 0.06046, 0.06186, 0.1065, 0.1521, 0.1508, 0.1422, 0.03005, 0.4119, 0.3822, 0.02823, 0.03153, 0.2448, 0.02481, 0.5874, 0.08238, 0.03101, 0.01829, 0.07164, 0.05607, 0.2318, 0.6208, 0.4409, 0.07198, 0.06082, 0.08228, 0.05686, 0.01291, 0.2515, 0.06818, 0.3358, 0.1377, 0.05052, 0.07028, 0.1411, 0.00854, 0.2463, 0.07756, 0.05686, 0.01291, 0.00854, 0.07756]): _vg.add([_i], _w, 'REPLACE')
_vg = ob_wahmodel.vertex_groups.new(name='Arm.L')
for _i, _w in zip([99, 101, 103, 104, 105, 106, 107, 108, 109, 157, 158, 161, 162, 165, 166, 167, 168, 169, 171, 172, 173, 174, 175, 176, 177, 178, 180, 181, 182, 184, 185, 188, 190, 191, 192, 194, 195, 196, 197, 198, 199, 200, 201, 202, 203, 204, 205, 206, 207, 208, 209, 210, 211, 212, 213, 214, 215, 216, 217, 218, 219, 220, 221, 222, 223, 224, 225, 226, 227, 228, 230, 231, 232, 233, 244, 245, 246, 248, 254, 255, 256, 258, 289, 290, 291, 293], [0.6004, 0.4918, 0.09175, 0.9264, 0.07722, 0.9137, 0.7863, 0.6813, 0.08711, 0.2523, 0.8561, 0.6756, 0.2115, 0.9186, 0.2132, 0.01557, 0.144, 0.4326, 0.6419, 0.04111, 0.6522, 0.03563, 0.9067, 0.8993, 0.6934, 0.03112, 0.02361, 0.07745, 0.08931, 0.2629, 0.2712, 0.07625, 0.2122, 0.6716, 0.941, 0.6756, 0.9288, 0.1082, 0.1958, 0.2357, 0.9487, 0.9723, 0.9442, 0.9279, 0.9638, 0.962, 0.946, 0.9616, 0.8113, 0.8271, 0.8074, 0.1677, 0.1711, 0.7847, 0.8343, 0.7638, 0.7427, 0.8223, 0.7892, 0.7351, 0.7945, 0.2926, 0.1453, 0.2438, 0.2644, 0.1877, 0.239, 0.1961, 0.1397, 0.06633, 0.04887, 0.05893, 7.613e-05, 0.01443, 0.03384, 0.03563, 0.07596, 0.05596, 0.05416, 0.1773, 0.06408, 0.03288, 0.1677, 0.1711, 0.1773, 0.03288]): _vg.add([_i], _w, 'REPLACE')
_vg = ob_wahmodel.vertex_groups.new(name='Forearm.L')
for _i, _w in zip([0, 1, 2, 3, 4, 5, 6, 7, 79, 80, 81, 82, 83, 85, 86, 87, 88, 90, 91, 92, 93, 95, 96, 97, 199, 200, 201, 202, 203, 204, 205, 206, 212, 213, 214, 215, 216, 217, 218, 219, 220, 221, 222, 223, 224, 225, 226, 227, 228, 229, 230, 231, 232, 233, 234, 235, 236, 237, 238, 239], [0.9642, 0.9582, 0.95, 0.95, 0.2, 0.1745, 0.299, 0.245, 0.05058, 0.05512, 0.0623, 0.225, 0.2005, 0.1327, 0.1286, 0.1803, 0.1756, 0.1675, 0.1651, 0.1708, 0.1706, 0.1705, 0.1701, 0.03565, 0.04523, 0.0006986, 0.05274, 0.06963, 0.01559, 0.02069, 0.05326, 0.02576, 0.2137, 0.165, 0.2347, 0.2561, 0.1765, 0.2098, 0.2645, 0.2052, 0.707, 0.8547, 0.7562, 0.7353, 0.8122, 0.7609, 0.8037, 0.8603, 0.9344, 0.977, 0.9512, 0.9411, 0.9751, 0.9681, 0.977, 0.9828, 0.99, 0.9733, 0.9874, 0.9879]): _vg.add([_i], _w, 'REPLACE')
_vg = ob_wahmodel.vertex_groups.new(name='Hand.L')
for _i, _w in zip([0, 1, 2, 3, 4, 5, 6, 7, 8, 9, 10, 11, 12, 13, 14, 15, 16, 17, 18, 19, 20, 21, 22, 23, 24, 25, 26, 27, 28, 29, 30, 31, 32, 33, 34, 35, 36, 37, 38, 39, 40, 41, 42, 43, 44, 45, 46, 47, 48, 49, 50, 51, 52, 53, 54, 55, 56, 57, 58, 59, 60, 61, 62, 63, 64, 65, 66, 67, 68, 69, 70, 71, 72, 73, 74, 75, 76, 77, 78, 79, 80, 81, 82, 83, 84, 85, 86, 87, 88, 89, 90, 91, 92, 93, 94, 95, 96, 97, 237], [0.02197, 0.03409, 0.05009, 0.05016, 0.8001, 0.8255, 0.7011, 0.7551, 0.9924, 0.9849, 0.9798, 0.9943, 0.9987, 0.9979, 0.994, 0.9957, 0.9999, 0.9987, 0.9993, 0.9987, 0.9966, 0.9972, 0.9987, 0.9981, 0.9994, 0.9989, 0.9994, 0.9988, 0.9961, 0.9969, 0.9963, 0.9965, 0.9966, 0.9967, 0.9968, 0.9969, 0.9969, 0.9969, 0.9982, 0.9978, 0.9978, 0.9977, 0.9986, 0.9984, 0.9984, 0.9987, 0.9988, 0.9987, 0.9987, 0.9988, 0.9995, 0.9996, 0.9995, 0.9996, 1.0, 0.9998, 1.0, 0.9998, 1.0, 0.9999, 1.0, 0.9999, 1.0, 1.0, 1.0, 1.0, 0.999, 0.9989, 0.9989, 0.9988, 0.999, 0.9989, 0.999, 0.9989, 0.9993, 0.9992, 0.9993, 0.9992, 1.0, 0.9494, 0.9449, 0.9377, 0.7751, 0.7995, 1.0, 0.8673, 0.8714, 0.8197, 0.8244, 1.0, 0.8326, 0.835, 0.8292, 0.8294, 1.0, 0.8295, 0.8299, 0.9572, 0.002711]): _vg.add([_i], _w, 'REPLACE')
_vg = ob_wahmodel.vertex_groups.new(name='Shoulder.R')
for _i, _w in zip([167, 180, 190, 244, 246, 256], [0.1838, 0.006338, 0.02963, 0.07659, 0.0748, 0.05465]): _vg.add([_i], _w, 'REPLACE')
_vg = ob_wahmodel.vertex_groups.new(name='Arm.R')
_vg = ob_wahmodel.vertex_groups.new(name='Forearm.R')
_vg = ob_wahmodel.vertex_groups.new(name='Hand.R')
_vg = ob_wahmodel.vertex_groups.new(name='Hip.L')
for _i, _w in zip([98, 100, 102, 103, 105, 109, 110, 111, 112, 113, 114, 115, 116, 117, 118, 119, 120, 121, 122, 123, 124, 125, 126, 127, 128, 129, 130, 131, 132, 156, 157, 159, 160, 163, 164, 166, 170, 172, 174, 178, 179, 180, 181, 182, 183, 184, 185, 186, 187, 188, 189, 193, 196, 198, 240, 241, 242, 243, 247, 249, 250, 251, 252, 253, 259, 260, 261, 262, 263, 264, 265, 266, 267, 268, 269, 270, 271, 272, 273, 274, 275, 276, 277, 278, 279, 280, 281, 282, 283, 284, 285, 286, 287, 288], [0.8639, 0.885, 0.9392, 0.1314, 0.1141, 0.1736, 0.8964, 0.9647, 0.9794, 0.9329, 0.8359, 0.9277, 0.9167, 0.9474, 0.8994, 0.9103, 0.9212, 0.1579, 0.1638, 0.119, 0.1755, 0.1717, 0.1405, 0.05563, 0.05644, 0.05675, 0.05763, 0.05483, 0.0519, 0.9128, 0.05508, 0.4275, 0.8035, 0.9188, 0.5847, 0.04329, 0.7432, 0.1208, 0.01955, 0.09384, 0.1251, 0.009853, 0.1541, 0.1735, 0.5639, 0.05308, 0.05514, 0.5981, 0.4698, 0.02952, 0.2644, 0.3099, 0.04724, 0.0468, 0.8354, 0.8363, 0.8033, 0.2767, 0.2963, 0.08161, 0.06165, 0.4109, 0.4358, 0.1624, 0.8721, 1.0, 0.7729, 1.0, 0.3643, 0.2993, 0.1382, 0.1346, 0.1461, 0.1353, 0.1638, 0.1576, 0.05654, 0.0541, 0.05689, 0.05246, 0.05464, 0.05678, 0.06065, 0.06074, 0.06503, 0.05957, 0.0601, 0.05834, 0.06309, 0.05935, 0.05973, 0.06142, 0.04865, 0.04704]): _vg.add([_i], _w, 'REPLACE')
_vg = ob_wahmodel.vertex_groups.new(name='leg.L')
for _i, _w in zip([115, 116, 117, 118, 119, 120, 121, 122, 123, 124, 125, 126, 127, 128, 129, 130, 131, 132, 133, 134, 135, 136, 137, 138, 139, 140, 141, 142, 143, 144, 145, 146, 147, 148, 149, 150, 151, 152, 153, 154, 155, 265, 266, 267, 268, 269, 270, 271, 272, 273, 274, 275, 276, 277, 278, 279, 280, 281, 282, 283, 284, 285, 286, 287, 288], [0.06993, 0.08146, 0.05126, 0.09599, 0.07972, 0.07088, 0.833, 0.8288, 0.8722, 0.8077, 0.8084, 0.8321, 0.8607, 0.8812, 0.8776, 0.8276, 0.8035, 0.7146, 0.5169, 0.8854, 0.5873, 0.8505, 0.5184, 0.5781, 0.2175, 0.1595, 0.2053, 0.1636, 0.2173, 0.2013, 0.9671, 0.1368, 0.365, 0.5124, 0.5795, 0.01912, 0.01621, 0.01428, 0.06429, 0.04723, 0.06169, 0.853, 0.8576, 0.846, 0.8545, 0.8114, 0.8202, 0.87, 0.8688, 0.8837, 0.8432, 0.7671, 0.7841, 0.8792, 0.8262, 0.8354, 0.8941, 0.7792, 0.8907, 0.8061, 0.8859, 0.8942, 0.7992, 0.903, 0.889]): _vg.add([_i], _w, 'REPLACE')
_vg = ob_wahmodel.vertex_groups.new(name='Foot.L')
for _i, _w in zip([127, 129, 131, 132, 133, 134, 135, 136, 137, 138, 139, 140, 141, 142, 143, 144, 145, 146, 147, 148, 149, 150, 151, 152, 153, 154, 155, 271, 273, 274, 275, 277, 278, 284, 286], [0.02996, 0.0152, 0.02679, 0.006612, 0.4826, 0.1141, 0.4122, 0.1479, 0.4806, 0.4206, 0.7823, 0.8403, 0.7944, 0.8363, 0.7824, 0.7984, 0.01485, 0.8631, 0.6344, 0.4873, 0.42, 0.9654, 0.9669, 0.9678, 0.9356, 0.9513, 0.9383, 0.02511, 0.0007561, 0.0331, 0.02006, 0.00668, 0.00403, 0.003823, 0.0004897]): _vg.add([_i], _w, 'REPLACE')
_vg = ob_wahmodel.vertex_groups.new(name='Hip.R')
_vg = ob_wahmodel.vertex_groups.new(name='leg.R')
for _i, _w in zip([127, 128, 129, 130, 131, 132, 271, 272, 273, 274, 275, 276, 277, 278, 279, 280, 281, 282, 283, 284, 285, 286, 287, 288], [0.03698, 0.03259, 0.01569, 0.09391, 0.1029, 0.2049, 0.02156, 0.05826, 0.0177, 0.06256, 0.1429, 0.1349, 0.01319, 0.08563, 0.08258, 0.009503, 0.1379, 0.002535, 0.111, 0.005406, 0.001973, 0.1137, 0.02246, 0.02829]): _vg.add([_i], _w, 'REPLACE')
_vg = ob_wahmodel.vertex_groups.new(name='Foot.R')
_m = ob_wahmodel.modifiers.new('Armature', 'ARMATURE')
_m = ob_wahmodel.modifiers.new('Mirror', 'MIRROR')
_m.use_clip = True

# ---- collection membership
col_collection.objects.link(ob_wahmodel)

# ---- scene / render settings (as saved in the file)
scene.frame_start = 0; scene.frame_end = 20; scene.frame_set(2)
scene.render.engine = 'BLENDER_EEVEE_NEXT'
scene.cycles.use_denoising = False
scene.cycles.samples = 128
scene.cycles.sampling_pattern = 'TABULATED_SOBOL'
scene.cycles.use_adaptive_sampling = False
scene.cycles.use_light_tree = False
scene.view_settings.view_transform = 'Filmic'
bpy.context.view_layer.update()

# ---- added for rendering (the .blend has no active camera and no usable light): camera, sun
cam_auto = bpy.data.cameras.new('AutoCamera')
cam_auto.lens = 50.0
cam_auto.sensor_width = 36.0
cam_auto.clip_end = 1000.0
ob_auto_camera = bpy.data.objects.new('AutoCamera', cam_auto)
scene.collection.objects.link(ob_auto_camera)
ob_auto_camera.location = (3.63022, -4.3067, 4.1514)
ob_auto_camera.rotation_euler = (1.09748, -7.21219e-08, 0.694738)
scene.camera = ob_auto_camera
light_auto_sun = bpy.data.lights.new('AutoSun', 'SUN')
light_auto_sun.energy = 3.0
light_auto_sun.angle = 0.0523599
ob_auto_sun = bpy.data.objects.new('AutoSun', light_auto_sun)
scene.collection.objects.link(ob_auto_sun)
ob_auto_sun.rotation_euler = (0.872665, 0.174533, 0.523599)
bpy.context.view_layer.update()
